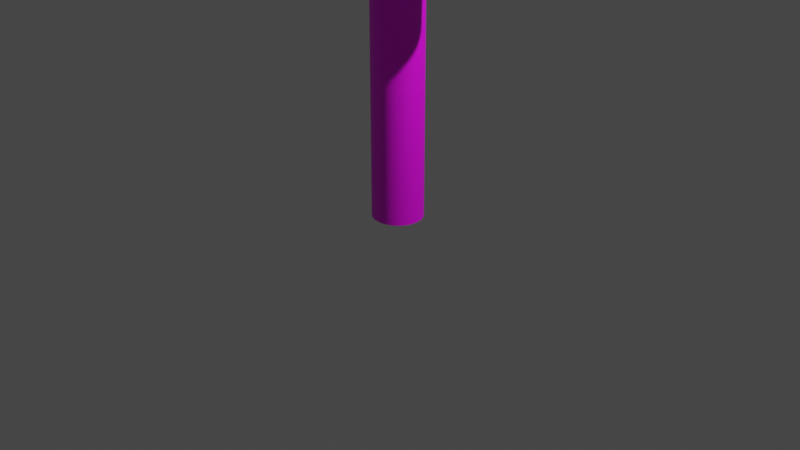# Source: Green_candycane.blend  (saved by Blender 3.4.6; exported with 4.5.12 LTS)
import bpy
from mathutils import Matrix  # noqa: F401  (used for matrix-valued properties, if any)

bpy.ops.wm.read_factory_settings(use_empty=True)
scene = bpy.context.scene
scene.name = 'Scene'

# ---- collections
col_collection = bpy.data.collections.new('Collection'); scene.collection.children.link(col_collection)

# ---- images (referenced by path relative to the original .blend; pixels are not part of the script)
import os
ASSET_DIR = os.environ.get("B2B_ASSET_DIR", "")  # directory of the original .blend (textures are referenced by path, not embedded)
HERE = os.path.dirname(os.path.abspath(__file__))  # packed textures are extracted next to this script under _unpacked/

def load_image(name, relpath, width, height, colorspace="sRGB"):
    """Load a texture the original file referenced (path relative to the .blend, or extracted next to this script)."""
    p = next((c for c in (os.path.join(HERE, relpath), os.path.join(ASSET_DIR, relpath)) if relpath and os.path.exists(c)), "")
    if p:
        img = bpy.data.images.load(p, check_existing=True)
        img.name = name
    else:  # same state as the original file: an image datablock whose file is absent (Cycles renders it pink)
        img = bpy.data.images.new(name, width, height)
        img.source = "FILE"
        img.filepath = "//" + (relpath or name)
    img.colorspace_settings.name = colorspace
    return img
img_greencandycane_png = load_image('greenCandyCane.png', 'greenCandyCane.png', 1024, 1024, 'sRGB')

# ---- materials (node trees are filled in below, after node groups)
mat_material_001 = bpy.data.materials.new('Material.001')
mat_material_001.use_transparent_shadow = False

# ---- node groups
ng_auto_smooth = bpy.data.node_groups.new('Auto Smooth', 'GeometryNodeTree')
_s = ng_auto_smooth.interface.new_socket(name='Geometry', in_out='OUTPUT', socket_type='NodeSocketGeometry')
_s = ng_auto_smooth.interface.new_socket(name='Geometry', in_out='INPUT', socket_type='NodeSocketGeometry')
_s = ng_auto_smooth.interface.new_socket(name='Angle', in_out='INPUT', socket_type='NodeSocketFloat')
_s.subtype = 'ANGLE'
_s.min_value = 0.0
_s.max_value = 3.142
ng_auto_smooth.is_modifier = True
_N = ng_auto_smooth.nodes; _L = ng_auto_smooth.links
n0 = _N.new('NodeGroupOutput'); n0.name = 'Group Output'; n0.location = (480, -100)
n1 = _N.new('NodeGroupInput'); n1.name = 'Group Input'; n1.location = (-420, -300)
n2 = _N.new('NodeGroupInput'); n2.name = 'Group Input.001'; n2.location = (-60, -100)
n3 = _N.new('GeometryNodeSetShadeSmooth'); n3.name = 'Set Shade Smooth'; n3.location = (120, -100)
n3.domain = 'EDGE'
n4 = _N.new('GeometryNodeSetShadeSmooth'); n4.name = 'Set Shade Smooth.001'; n4.location = (300, -100)
n5 = _N.new('GeometryNodeInputMeshEdgeAngle'); n5.name = 'Edge Angle'; n5.location = (-420, -220)
n6 = _N.new('GeometryNodeInputEdgeSmooth'); n6.name = 'Is Edge Smooth'; n6.location = (-60, -160)
n7 = _N.new('GeometryNodeInputShadeSmooth'); n7.name = 'Is Face Smooth'; n7.location = (-240, -340)
n8 = _N.new('FunctionNodeBooleanMath'); n8.name = 'Boolean Math'; n8.location = (-60, -220)
n9 = _N.new('FunctionNodeCompare'); n9.name = 'Compare'; n9.location = (-240, -180)
n9.operation = 'LESS_EQUAL'
_L.new(n5.outputs[0], n9.inputs[0])
_L.new(n4.outputs[0], n0.inputs[0])
_L.new(n1.outputs[1], n9.inputs[1])
_L.new(n9.outputs[0], n8.inputs[0])
_L.new(n7.outputs[0], n8.inputs[1])
_L.new(n2.outputs[0], n3.inputs[0])
_L.new(n6.outputs[0], n3.inputs[1])
_L.new(n3.outputs[0], n4.inputs[0])
_L.new(n8.outputs[0], n3.inputs[2])
n0.is_active_output = True

# ---- material node trees
mat_material_001.use_nodes = True; mat_material_001.node_tree.nodes.clear()
_N = mat_material_001.node_tree.nodes; _L = mat_material_001.node_tree.links
n0 = _N.new('ShaderNodeBsdfPrincipled'); n0.name = 'Principled BSDF'; n0.location = (10, 300)
n0.distribution = 'GGX'
n0.subsurface_method = 'RANDOM_WALK_SKIN'
n0.inputs[3].default_value = 1.45
n0.inputs[27].default_value = (0.0, 0.0, 0.0, 1.0)
n0.inputs[28].default_value = 1.0
n1 = _N.new('ShaderNodeOutputMaterial'); n1.name = 'Material Output'; n1.location = (300, 300)
n2 = _N.new('ShaderNodeTexImage'); n2.name = 'Image Texture'; n2.location = (-280, 280)
n2.image = img_greencandycane_png
_L.new(n0.outputs[0], n1.inputs[0])
_L.new(n2.outputs[0], n0.inputs[0])
n1.is_active_output = True

# ---- world
world_world = bpy.data.worlds.new('World'); scene.world = world_world
world_world.use_nodes = True; world_world.node_tree.nodes.clear()
_N = world_world.node_tree.nodes; _L = world_world.node_tree.links
n0 = _N.new('ShaderNodeOutputWorld'); n0.name = 'World Output'; n0.location = (300, 300)
n1 = _N.new('ShaderNodeBackground'); n1.name = 'Background'; n1.location = (10, 300)
n1.inputs[0].default_value = (0.05088, 0.05088, 0.05088, 1.0)
_L.new(n1.outputs[0], n0.inputs[0])
n0.is_active_output = True
world_world.color = (0.05088, 0.05088, 0.05088)
world_world.use_sun_shadow = False
world_world.sun_shadow_jitter_overblur = 0.0

# ---- cameras
cam_camera = bpy.data.cameras.new('Camera')
cam_camera.clip_end = 100.0
cam_camera.ortho_scale = 7.314

# ---- lights
light_light = bpy.data.lights.new('Light', 'POINT')
light_light.transmission_factor = 0.0
light_light.energy = 1000.0
light_light.shadow_soft_size = 0.1
light_light.shadow_maximum_resolution = 0.006
light_light.use_absolute_resolution = True

# ---- meshes
me_cylinder = bpy.data.meshes.new('Cylinder')
me_cylinder.from_pydata([(0.0, 1.0, -1.0), (0.0, 1.0, 1.0), (0.1951, 0.9808, -1.0), (0.1951, 0.9808, 1.0), (0.3827, 0.9239, -1.0), (0.3827, 0.9239, 1.0), (0.5556, 0.8315, -1.0), (0.5556, 0.8315, 1.0), (0.7071, 0.7071, -1.0), (0.7071, 0.7071, 1.0), (0.8315, 0.5556, -1.0), (0.8315, 0.5556, 1.0), (0.9239, 0.3827, -1.0), (0.9239, 0.3827, 1.0), (0.9808, 0.1951, -1.0), (0.9808, 0.1951, 1.0), (1.0, 0.0, -1.0), (1.0, 0.0, 1.0), (0.9808, -0.1951, -1.0), (0.9808, -0.1951, 1.0), (0.9239, -0.3827, -1.0), (0.9239, -0.3827, 1.0), (0.8315, -0.5556, -1.0), (0.8315, -0.5556, 1.0), (0.7071, -0.7071, -1.0), (0.7071, -0.7071, 1.0), (0.5556, -0.8315, -1.0), (0.5556, -0.8315, 1.0), (0.3827, -0.9239, -1.0), (0.3827, -0.9239, 1.0), (0.1951, -0.9808, -1.0), (0.1951, -0.9808, 1.0), (0.0, -1.0, -1.0), (0.0, -1.0, 1.0), (-0.1951, -0.9808, -1.0), (-0.1951, -0.9808, 1.0), (-0.3827, -0.9239, -1.0), (-0.3827, -0.9239, 1.0), (-0.5556, -0.8315, -1.0), (-0.5556, -0.8315, 1.0), (-0.7071, -0.7071, -1.0), (-0.7071, -0.7071, 1.0), (-0.8315, -0.5556, -1.0), (-0.8315, -0.5556, 1.0), (-0.9239, -0.3827, -1.0), (-0.9239, -0.3827, 1.0), (-0.9808, -0.1951, -1.0), (-0.9808, -0.1951, 1.0), (-1.0, 0.0, -1.0), (-1.0, 0.0, 1.0), (-0.9808, 0.1951, -1.0), (-0.9808, 0.1951, 1.0), (-0.9239, 0.3827, -1.0), (-0.9239, 0.3827, 1.0), (-0.8315, 0.5556, -1.0), (-0.8315, 0.5556, 1.0), (-0.7071, 0.7071, -1.0), (-0.7071, 0.7071, 1.0), (-0.5556, 0.8315, -1.0), (-0.5556, 0.8315, 1.0), (-0.3827, 0.9239, -1.0), (-0.3827, 0.9239, 1.0), (-0.1951, 0.9808, -1.0), (-0.1951, 0.9808, 1.0), (1.708e-06, 1.0, 1.516), (0.168, 0.9808, 1.495), (0.3295, 0.9239, 1.476), (0.4784, 0.8315, 1.457), (0.6089, 0.7071, 1.442), (0.716, 0.5556, 1.429), (0.7955, 0.3827, 1.419), (0.8445, 0.1951, 1.413), (0.8611, -1.776e-15, 1.411), (0.8445, -0.1951, 1.413), (0.7955, -0.3827, 1.419), (0.716, -0.5556, 1.429), (0.6089, -0.7071, 1.442), (0.4784, -0.8315, 1.457), (0.3295, -0.9239, 1.476), (0.168, -0.9808, 1.495), (1.708e-06, -1.0, 1.516), (-0.168, -0.9808, 1.536), (-0.3295, -0.9239, 1.556), (-0.4784, -0.8315, 1.574), (-0.6089, -0.7071, 1.59), (-0.716, -0.5556, 1.603), (-0.7955, -0.3827, 1.612), (-0.8445, -0.1951, 1.618), (-0.8611, -1.776e-15, 1.62), (-0.8445, 0.1951, 1.618), (-0.7955, 0.3827, 1.612), (-0.716, 0.5556, 1.603), (-0.6089, 0.7071, 1.59), (-0.4784, 0.8315, 1.574), (-0.3295, 0.9239, 1.556), (-0.168, 0.9808, 1.536), (0.3913, 1.0, 1.652), (0.5001, 0.9808, 1.619), (0.6048, 0.9239, 1.587), (0.7013, 0.8315, 1.557), (0.7859, 0.7071, 1.531), (0.8553, 0.5556, 1.51), (0.9069, 0.3827, 1.494), (0.9386, 0.1951, 1.485), (0.9493, 6.332e-09, 1.481), (0.9386, -0.1951, 1.485), (0.9069, -0.3827, 1.494), (0.8553, -0.5556, 1.51), (0.7859, -0.7071, 1.531), (0.7013, -0.8315, 1.557), (0.6048, -0.9239, 1.587), (0.5001, -0.9808, 1.619), (0.3913, -1.0, 1.652), (0.2824, -0.9808, 1.685), (0.1777, -0.9239, 1.718), (0.08122, -0.8315, 1.747), (-0.003346, -0.7071, 1.773), (-0.07275, -0.5556, 1.794), (-0.1243, -0.3827, 1.81), (-0.1561, -0.1951, 1.82), (-0.1668, 6.332e-09, 1.823), (-0.1561, 0.1951, 1.82), (-0.1243, 0.3827, 1.81), (-0.07275, 0.5556, 1.794), (-0.003346, 0.7071, 1.773), (0.08122, 0.8315, 1.747), (0.1777, 0.9239, 1.718), (0.2824, 0.9808, 1.685), (0.7545, 0.9998, 1.7), (0.8441, 0.979, 1.664), (0.9297, 0.9204, 1.63), (1.008, 0.8266, 1.598), (1.076, 0.7009, 1.571), (1.13, 0.5483, 1.548), (1.17, 0.3747, 1.531), (1.193, 0.1866, 1.521), (1.198, -0.008601, 1.517), (1.186, -0.2035, 1.521), (1.157, -0.3906, 1.531), (1.111, -0.5626, 1.548), (1.051, -0.7131, 1.571), (0.9789, -0.8361, 1.599), (0.8976, -0.927, 1.63), (0.81, -0.9823, 1.664), (0.7197, -0.9998, 1.7), (0.63, -0.979, 1.736), (0.5444, -0.9204, 1.77), (0.4663, -0.8266, 1.802), (0.3985, -0.7009, 1.829), (0.3438, -0.5483, 1.852), (0.3041, -0.3747, 1.869), (0.2811, -0.1866, 1.879), (0.2757, 0.008601, 1.883), (0.2879, 0.2035, 1.879), (0.3174, 0.3906, 1.869), (0.3631, 0.5626, 1.852), (0.4231, 0.7131, 1.829), (0.4952, 0.8361, 1.801), (0.5766, 0.927, 1.77), (0.6641, 0.9823, 1.736), (1.06, 0.9944, 1.732), (1.117, 0.9735, 1.694), (1.171, 0.915, 1.657), (1.22, 0.8211, 1.623), (1.262, 0.6955, 1.593), (1.296, 0.5429, 1.569), (1.32, 0.3692, 1.551), (1.333, 0.1812, 1.539), (1.335, -0.01404, 1.536), (1.326, -0.2089, 1.54), (1.307, -0.396, 1.551), (1.277, -0.5681, 1.569), (1.238, -0.7185, 1.594), (1.191, -0.8416, 1.624), (1.139, -0.9325, 1.658), (1.083, -0.9877, 1.695), (1.026, -1.005, 1.733), (0.9691, -0.9844, 1.772), (0.9152, -0.9259, 1.809), (0.8662, -0.832, 1.843), (0.824, -0.7064, 1.873), (0.7902, -0.5538, 1.897), (0.7661, -0.3801, 1.915), (0.7527, -0.1921, 1.926), (0.7504, 0.003162, 1.93), (0.7593, 0.1981, 1.926), (0.7792, 0.3851, 1.914), (0.8091, 0.5572, 1.896), (0.8481, 0.7076, 1.872), (0.8945, 0.8307, 1.842), (0.9467, 0.9216, 1.807), (1.003, 0.9769, 1.77), (1.53, 0.9866, 1.761), (1.534, 0.9657, 1.721), (1.538, 0.9072, 1.682), (1.541, 0.8133, 1.647), (1.543, 0.6877, 1.616), (1.543, 0.5351, 1.59), (1.543, 0.3615, 1.572), (1.542, 0.1734, 1.56), (1.539, -0.02182, 1.557), (1.536, -0.2167, 1.561), (1.531, -0.4038, 1.573), (1.526, -0.5759, 1.592), (1.521, -0.7263, 1.618), (1.515, -0.8493, 1.649), (1.509, -0.9402, 1.685), (1.504, -0.9955, 1.724), (1.499, -1.013, 1.764), (1.494, -0.9922, 1.804), (1.49, -0.9337, 1.843), (1.487, -0.8398, 1.878), (1.486, -0.7141, 1.909), (1.485, -0.5615, 1.935), (1.485, -0.3879, 1.953), (1.487, -0.1998, 1.965), (1.489, -0.004615, 1.968), (1.493, 0.1903, 1.964), (1.497, 0.3774, 1.952), (1.502, 0.5494, 1.933), (1.507, 0.6999, 1.907), (1.513, 0.8229, 1.875), (1.519, 0.9138, 1.84), (1.524, 0.9691, 1.801), (2.18, 0.9763, 1.763), (2.094, 0.9554, 1.727), (2.012, 0.8969, 1.692), (1.935, 0.803, 1.661), (1.867, 0.6773, 1.633), (1.811, 0.5248, 1.61), (1.769, 0.3511, 1.594), (1.742, 0.1631, 1.584), (1.732, -0.03217, 1.581), (1.738, -0.2271, 1.585), (1.761, -0.4141, 1.596), (1.8, -0.5862, 1.614), (1.853, -0.7366, 1.637), (1.918, -0.8597, 1.665), (1.993, -0.9506, 1.698), (2.075, -1.006, 1.733), (2.16, -1.023, 1.769), (2.245, -1.003, 1.805), (2.328, -0.944, 1.839), (2.405, -0.8501, 1.871), (2.472, -0.7245, 1.899), (2.528, -0.5719, 1.921), (2.571, -0.3982, 1.938), (2.598, -0.2102, 1.948), (2.608, -0.01496, 1.951), (2.601, 0.1799, 1.947), (2.578, 0.367, 1.936), (2.54, 0.5391, 1.918), (2.487, 0.6895, 1.895), (2.422, 0.8126, 1.866), (2.347, 0.9035, 1.834), (2.265, 0.9587, 1.799), (2.647, 0.968, 1.715), (2.515, 0.9471, 1.686), (2.388, 0.8886, 1.657), (2.271, 0.7947, 1.631), (2.168, 0.6691, 1.609), (2.083, 0.5165, 1.59), (2.02, 0.3428, 1.577), (1.98, 0.1548, 1.569), (1.966, -0.04044, 1.567), (1.978, -0.2353, 1.57), (2.015, -0.4224, 1.58), (2.077, -0.5945, 1.594), (2.16, -0.7449, 1.614), (2.261, -0.868, 1.637), (2.378, -0.9589, 1.664), (2.504, -1.014, 1.692), (2.636, -1.032, 1.722), (2.768, -1.011, 1.752), (2.895, -0.9523, 1.78), (3.012, -0.8584, 1.806), (3.115, -0.7328, 1.828), (3.2, -0.5802, 1.847), (3.263, -0.4065, 1.86), (3.303, -0.2185, 1.868), (3.317, -0.02324, 1.87), (3.305, 0.1717, 1.867), (3.267, 0.3587, 1.858), (3.206, 0.5308, 1.843), (3.123, 0.6812, 1.824), (3.021, 0.8043, 1.8), (2.905, 0.8952, 1.774), (2.779, 0.9505, 1.745), (2.936, 0.9617, 1.659), (2.759, 0.9408, 1.642), (2.589, 0.8823, 1.626), (2.432, 0.7884, 1.612), (2.295, 0.6627, 1.599), (2.182, 0.5102, 1.589), (2.099, 0.3365, 1.581), (2.047, 0.1485, 1.577), (2.03, -0.04677, 1.576), (2.048, -0.2417, 1.579), (2.1, -0.4287, 1.584), (2.184, -0.6008, 1.593), (2.297, -0.7513, 1.604), (2.434, -0.8743, 1.618), (2.591, -0.9652, 1.633), (2.761, -1.02, 1.649), (2.938, -1.038, 1.666), (3.115, -1.017, 1.683), (3.286, -0.9586, 1.699), (3.442, -0.8647, 1.714), (3.58, -0.7391, 1.726), (3.692, -0.5865, 1.737), (3.776, -0.4129, 1.744), (3.827, -0.2248, 1.748), (3.845, -0.02957, 1.749), (3.827, 0.1653, 1.747), (3.775, 0.3524, 1.741), (3.691, 0.5245, 1.733), (3.578, 0.6749, 1.721), (3.44, 0.7979, 1.708), (3.284, 0.8889, 1.693), (3.113, 0.9441, 1.676), (3.336, 0.9431, 1.53), (3.14, 0.9473, 1.527), (2.948, 0.9133, 1.524), (2.766, 0.8423, 1.522), (2.601, 0.7371, 1.521), (2.46, 0.6016, 1.52), (2.348, 0.4412, 1.52), (2.269, 0.2619, 1.521), (2.227, 0.07076, 1.522), (2.223, -0.125, 1.524), (2.257, -0.3179, 1.526), (2.327, -0.5004, 1.529), (2.432, -0.6655, 1.533), (2.568, -0.8069, 1.536), (2.728, -0.9192, 1.54), (2.906, -0.9981, 1.544), (3.097, -1.04, 1.547), (3.293, -1.045, 1.55), (3.485, -1.011, 1.553), (3.667, -0.9396, 1.555), (3.832, -0.8344, 1.557), (3.973, -0.6989, 1.557), (4.085, -0.5385, 1.558), (4.164, -0.3592, 1.557), (4.206, -0.168, 1.556), (4.21, 0.02773, 1.554), (4.176, 0.2206, 1.551), (4.106, 0.4031, 1.548), (4.001, 0.5682, 1.545), (3.866, 0.7096, 1.541), (3.705, 0.8219, 1.537), (3.527, 0.9008, 1.534), (3.477, 0.8434, 1.133), (3.281, 0.8476, 1.135), (3.089, 0.8136, 1.137), (2.907, 0.7426, 1.14), (2.742, 0.6373, 1.142), (2.602, 0.5019, 1.145), (2.49, 0.3414, 1.148), (2.412, 0.1622, 1.15), (2.371, -0.029, 1.153), (2.368, -0.2248, 1.155), (2.403, -0.4176, 1.156), (2.476, -0.6001, 1.158), (2.582, -0.7652, 1.158), (2.718, -0.9067, 1.158), (2.879, -1.019, 1.158), (3.059, -1.098, 1.157), (3.25, -1.14, 1.156), (3.446, -1.144, 1.154), (3.639, -1.11, 1.152), (3.821, -1.039, 1.149), (3.985, -0.9341, 1.147), (4.126, -0.7987, 1.144), (4.237, -0.6382, 1.141), (4.315, -0.459, 1.139), (4.356, -0.2678, 1.136), (4.359, -0.07203, 1.134), (4.324, 0.1208, 1.133), (4.252, 0.3033, 1.131), (4.145, 0.4684, 1.131), (4.009, 0.6099, 1.131), (3.848, 0.7222, 1.131), (3.668, 0.801, 1.132), (3.446, 0.8076, 0.9917), (3.25, 0.8119, 0.9935), (3.057, 0.7778, 0.9957), (2.875, 0.7068, 0.9981), (2.711, 0.6016, 1.001), (2.57, 0.4662, 1.003), (2.459, 0.3057, 1.006), (2.381, 0.1265, 1.009), (2.34, -0.06472, 1.011), (2.337, -0.2605, 1.013), (2.372, -0.4533, 1.015), (2.444, -0.6358, 1.016), (2.55, -0.801, 1.017), (2.687, -0.9424, 1.017), (2.848, -1.055, 1.017), (3.027, -1.134, 1.016), (3.219, -1.176, 1.014), (3.415, -1.18, 1.013), (3.607, -1.146, 1.01), (3.789, -1.075, 1.008), (3.954, -0.9698, 1.005), (4.094, -0.8344, 1.003), (4.206, -0.674, 0.9999), (4.283, -0.4947, 0.9973), (4.324, -0.3035, 0.9949), (4.328, -0.1077, 0.9929), (4.292, 0.0851, 0.9912), (4.22, 0.2676, 0.99), (4.114, 0.4327, 0.9893), (3.978, 0.5742, 0.9891), (3.817, 0.6865, 0.9894), (3.637, 0.7653, 0.9903)], [], [(0, 1, 3, 2), (2, 3, 5, 4), (4, 5, 7, 6), (6, 7, 9, 8), (8, 9, 11, 10), (10, 11, 13, 12), (12, 13, 15, 14), (14, 15, 17, 16), (16, 17, 19, 18), (18, 19, 21, 20), (20, 21, 23, 22), (22, 23, 25, 24), (24, 25, 27, 26), (26, 27, 29, 28), (28, 29, 31, 30), (30, 31, 33, 32), (32, 33, 35, 34), (34, 35, 37, 36), (36, 37, 39, 38), (38, 39, 41, 40), (40, 41, 43, 42), (42, 43, 45, 44), (44, 45, 47, 46), (46, 47, 49, 48), (48, 49, 51, 50), (50, 51, 53, 52), (52, 53, 55, 54), (54, 55, 57, 56), (56, 57, 59, 58), (58, 59, 61, 60), (55, 53, 90, 91), (60, 61, 63, 62), (62, 63, 1, 0), (0, 2, 4, 6, 8, 10, 12, 14, 16, 18, 20, 22, 24, 26, 28, 30, 32, 34, 36, 38, 40, 42, 44, 46, 48, 50, 52, 54, 56, 58, 60, 62), (83, 82, 114, 115), (11, 9, 68, 69), (29, 27, 77, 78), (47, 45, 86, 87), (3, 1, 64, 65), (1, 63, 95, 64), (21, 19, 73, 74), (39, 37, 82, 83), (57, 55, 91, 92), (13, 11, 69, 70), (31, 29, 78, 79), (49, 47, 87, 88), (5, 3, 65, 66), (23, 21, 74, 75), (41, 39, 83, 84), (59, 57, 92, 93), (15, 13, 70, 71), (33, 31, 79, 80), (51, 49, 88, 89), (7, 5, 66, 67), (25, 23, 75, 76), (43, 41, 84, 85), (61, 59, 93, 94), (17, 15, 71, 72), (35, 33, 80, 81), (53, 51, 89, 90), (9, 7, 67, 68), (27, 25, 76, 77), (45, 43, 85, 86), (63, 61, 94, 95), (19, 17, 72, 73), (37, 35, 81, 82), (105, 104, 136, 137), (70, 69, 101, 102), (84, 83, 115, 116), (71, 70, 102, 103), (85, 84, 116, 117), (72, 71, 103, 104), (86, 85, 117, 118), (73, 72, 104, 105), (87, 86, 118, 119), (74, 73, 105, 106), (88, 87, 119, 120), (75, 74, 106, 107), (89, 88, 120, 121), (76, 75, 107, 108), (90, 89, 121, 122), (77, 76, 108, 109), (91, 90, 122, 123), (78, 77, 109, 110), (65, 64, 96, 97), (92, 91, 123, 124), (79, 78, 110, 111), (66, 65, 97, 98), (93, 92, 124, 125), (80, 79, 111, 112), (67, 66, 98, 99), (94, 93, 125, 126), (81, 80, 112, 113), (68, 67, 99, 100), (95, 94, 126, 127), (82, 81, 113, 114), (69, 68, 100, 101), (64, 95, 127, 96), (140, 139, 171, 172), (119, 118, 150, 151), (106, 105, 137, 138), (120, 119, 151, 152), (107, 106, 138, 139), (121, 120, 152, 153), (108, 107, 139, 140), (122, 121, 153, 154), (109, 108, 140, 141), (123, 122, 154, 155), (110, 109, 141, 142), (97, 96, 128, 129), (124, 123, 155, 156), (111, 110, 142, 143), (98, 97, 129, 130), (125, 124, 156, 157), (112, 111, 143, 144), (99, 98, 130, 131), (126, 125, 157, 158), (113, 112, 144, 145), (100, 99, 131, 132), (127, 126, 158, 159), (114, 113, 145, 146), (101, 100, 132, 133), (96, 127, 159, 128), (115, 114, 146, 147), (102, 101, 133, 134), (116, 115, 147, 148), (103, 102, 134, 135), (117, 116, 148, 149), (104, 103, 135, 136), (118, 117, 149, 150), (175, 174, 206, 207), (154, 153, 185, 186), (141, 140, 172, 173), (155, 154, 186, 187), (142, 141, 173, 174), (129, 128, 160, 161), (156, 155, 187, 188), (143, 142, 174, 175), (130, 129, 161, 162), (157, 156, 188, 189), (144, 143, 175, 176), (131, 130, 162, 163), (158, 157, 189, 190), (145, 144, 176, 177), (132, 131, 163, 164), (159, 158, 190, 191), (146, 145, 177, 178), (133, 132, 164, 165), (128, 159, 191, 160), (147, 146, 178, 179), (134, 133, 165, 166), (148, 147, 179, 180), (135, 134, 166, 167), (149, 148, 180, 181), (136, 135, 167, 168), (150, 149, 181, 182), (137, 136, 168, 169), (151, 150, 182, 183), (138, 137, 169, 170), (152, 151, 183, 184), (139, 138, 170, 171), (153, 152, 184, 185), (192, 223, 255, 224), (162, 161, 193, 194), (189, 188, 220, 221), (176, 175, 207, 208), (163, 162, 194, 195), (190, 189, 221, 222), (177, 176, 208, 209), (164, 163, 195, 196), (191, 190, 222, 223), (178, 177, 209, 210), (165, 164, 196, 197), (160, 191, 223, 192), (179, 178, 210, 211), (166, 165, 197, 198), (180, 179, 211, 212), (167, 166, 198, 199), (181, 180, 212, 213), (168, 167, 199, 200), (182, 181, 213, 214), (169, 168, 200, 201), (183, 182, 214, 215), (170, 169, 201, 202), (184, 183, 215, 216), (171, 170, 202, 203), (185, 184, 216, 217), (172, 171, 203, 204), (186, 185, 217, 218), (173, 172, 204, 205), (187, 186, 218, 219), (174, 173, 205, 206), (161, 160, 192, 193), (188, 187, 219, 220), (246, 245, 277, 278), (211, 210, 242, 243), (198, 197, 229, 230), (212, 211, 243, 244), (199, 198, 230, 231), (213, 212, 244, 245), (200, 199, 231, 232), (214, 213, 245, 246), (201, 200, 232, 233), (215, 214, 246, 247), (202, 201, 233, 234), (216, 215, 247, 248), (203, 202, 234, 235), (217, 216, 248, 249), (204, 203, 235, 236), (218, 217, 249, 250), (205, 204, 236, 237), (219, 218, 250, 251), (206, 205, 237, 238), (193, 192, 224, 225), (220, 219, 251, 252), (207, 206, 238, 239), (194, 193, 225, 226), (221, 220, 252, 253), (208, 207, 239, 240), (195, 194, 226, 227), (222, 221, 253, 254), (209, 208, 240, 241), (196, 195, 227, 228), (223, 222, 254, 255), (210, 209, 241, 242), (197, 196, 228, 229), (282, 281, 313, 314), (233, 232, 264, 265), (247, 246, 278, 279), (234, 233, 265, 266), (248, 247, 279, 280), (235, 234, 266, 267), (249, 248, 280, 281), (236, 235, 267, 268), (250, 249, 281, 282), (237, 236, 268, 269), (251, 250, 282, 283), (238, 237, 269, 270), (225, 224, 256, 257), (252, 251, 283, 284), (239, 238, 270, 271), (226, 225, 257, 258), (253, 252, 284, 285), (240, 239, 271, 272), (227, 226, 258, 259), (254, 253, 285, 286), (241, 240, 272, 273), (228, 227, 259, 260), (255, 254, 286, 287), (242, 241, 273, 274), (229, 228, 260, 261), (224, 255, 287, 256), (243, 242, 274, 275), (230, 229, 261, 262), (244, 243, 275, 276), (231, 230, 262, 263), (245, 244, 276, 277), (232, 231, 263, 264), (290, 289, 321, 322), (269, 268, 300, 301), (283, 282, 314, 315), (270, 269, 301, 302), (257, 256, 288, 289), (284, 283, 315, 316), (271, 270, 302, 303), (258, 257, 289, 290), (285, 284, 316, 317), (272, 271, 303, 304), (259, 258, 290, 291), (286, 285, 317, 318), (273, 272, 304, 305), (260, 259, 291, 292), (287, 286, 318, 319), (274, 273, 305, 306), (261, 260, 292, 293), (256, 287, 319, 288), (275, 274, 306, 307), (262, 261, 293, 294), (276, 275, 307, 308), (263, 262, 294, 295), (277, 276, 308, 309), (264, 263, 295, 296), (278, 277, 309, 310), (265, 264, 296, 297), (279, 278, 310, 311), (266, 265, 297, 298), (280, 279, 311, 312), (267, 266, 298, 299), (281, 280, 312, 313), (268, 267, 299, 300), (349, 348, 380, 381), (317, 316, 348, 349), (304, 303, 335, 336), (291, 290, 322, 323), (318, 317, 349, 350), (305, 304, 336, 337), (292, 291, 323, 324), (319, 318, 350, 351), (306, 305, 337, 338), (293, 292, 324, 325), (288, 319, 351, 320), (307, 306, 338, 339), (294, 293, 325, 326), (308, 307, 339, 340), (295, 294, 326, 327), (309, 308, 340, 341), (296, 295, 327, 328), (310, 309, 341, 342), (297, 296, 328, 329), (311, 310, 342, 343), (298, 297, 329, 330), (312, 311, 343, 344), (299, 298, 330, 331), (313, 312, 344, 345), (300, 299, 331, 332), (314, 313, 345, 346), (301, 300, 332, 333), (315, 314, 346, 347), (302, 301, 333, 334), (289, 288, 320, 321), (316, 315, 347, 348), (303, 302, 334, 335), (352, 383, 415, 384), (336, 335, 367, 368), (323, 322, 354, 355), (350, 349, 381, 382), (337, 336, 368, 369), (324, 323, 355, 356), (351, 350, 382, 383), (338, 337, 369, 370), (325, 324, 356, 357), (320, 351, 383, 352), (339, 338, 370, 371), (326, 325, 357, 358), (340, 339, 371, 372), (327, 326, 358, 359), (341, 340, 372, 373), (328, 327, 359, 360), (342, 341, 373, 374), (329, 328, 360, 361), (343, 342, 374, 375), (330, 329, 361, 362), (344, 343, 375, 376), (331, 330, 362, 363), (345, 344, 376, 377), (332, 331, 363, 364), (346, 345, 377, 378), (333, 332, 364, 365), (347, 346, 378, 379), (334, 333, 365, 366), (321, 320, 352, 353), (348, 347, 379, 380), (335, 334, 366, 367), (322, 321, 353, 354), (385, 384, 415, 414, 413, 412, 411, 410, 409, 408, 407, 406, 405, 404, 403, 402, 401, 400, 399, 398, 397, 396, 395, 394, 393, 392, 391, 390, 389, 388, 387, 386), (371, 370, 402, 403), (358, 357, 389, 390), (372, 371, 403, 404), (359, 358, 390, 391), (373, 372, 404, 405), (360, 359, 391, 392), (374, 373, 405, 406), (361, 360, 392, 393), (375, 374, 406, 407), (362, 361, 393, 394), (376, 375, 407, 408), (363, 362, 394, 395), (377, 376, 408, 409), (364, 363, 395, 396), (378, 377, 409, 410), (365, 364, 396, 397), (379, 378, 410, 411), (366, 365, 397, 398), (353, 352, 384, 385), (380, 379, 411, 412), (367, 366, 398, 399), (354, 353, 385, 386), (381, 380, 412, 413), (368, 367, 399, 400), (355, 354, 386, 387), (382, 381, 413, 414), (369, 368, 400, 401), (356, 355, 387, 388), (383, 382, 414, 415), (370, 369, 401, 402), (357, 356, 388, 389)])
me_cylinder.polygons.foreach_set('use_smooth', [True] * 386)
me_cylinder.polygons.foreach_set('material_index', [1, 1, 1, 1, 1, 1, 1, 1, 1, 1, 1, 1, 1, 1, 1, 1, 1, 1, 1, 1, 1, 1, 1, 1, 1, 1, 1, 1, 1, 1, 1, 1, 1, 1, 1, 1, 1, 1, 1, 1, 1, 1, 1, 1, 1, 1, 1, 1, 1, 1, 1, 1, 1, 1, 1, 1, 1, 1, 1, 1, 1, 1, 1, 1, 1, 1, 1, 1, 1, 1, 1, 1, 1, 1, 1, 1, 1, 1, 1, 1, 1, 1, 1, 1, 1, 1, 1, 1, 1, 1, 1, 1, 1, 1, 1, 1, 1, 1, 1, 1, 1, 1, 1, 1, 1, 1, 1, 1, 1, 1, 1, 1, 1, 1, 1, 1, 1, 1, 1, 1, 1, 1, 1, 1, 1, 1, 1, 1, 1, 1, 1, 1, 1, 1, 1, 1, 1, 1, 1, 1, 1, 1, 1, 1, 1, 1, 1, 1, 1, 1, 1, 1, 1, 1, 1, 1, 1, 1, 1, 1, 1, 1, 1, 1, 1, 1, 1, 1, 1, 1, 1, 1, 1, 1, 1, 1, 1, 1, 1, 1, 1, 1, 1, 1, 1, 1, 1, 1, 1, 1, 1, 1, 1, 1, 1, 1, 1, 1, 1, 1, 1, 1, 1, 1, 1, 1, 1, 1, 1, 1, 1, 1, 1, 1, 1, 1, 1, 1, 1, 1, 1, 1, 1, 1, 1, 1, 1, 1, 1, 1, 1, 1, 1, 1, 1, 1, 1, 1, 1, 1, 1, 1, 1, 1, 1, 1, 1, 1, 1, 1, 1, 1, 1, 1, 1, 1, 1, 1, 1, 1, 1, 1, 1, 1, 1, 1, 1, 1, 1, 1, 1, 1, 1, 1, 1, 1, 1, 1, 1, 1, 1, 1, 1, 1, 1, 1, 1, 1, 1, 1, 1, 1, 1, 1, 1, 1, 1, 1, 1, 1, 1, 1, 1, 1, 1, 1, 1, 1, 1, 1, 1, 1, 1, 1, 1, 1, 1, 1, 1, 1, 1, 1, 1, 1, 1, 1, 1, 1, 1, 1, 1, 1, 1, 1, 1, 1, 1, 1, 1, 1, 1, 1, 1, 1, 1, 1, 1, 1, 1, 1, 1, 1, 1, 1, 1, 1, 1, 1, 1, 1, 1, 1, 1, 1, 1, 1, 1, 1, 1, 1, 1, 1, 1, 1, 1, 1, 1, 1, 1, 1, 1, 1, 1, 1, 1, 1])
_uv = me_cylinder.uv_layers.new(name='UVMap')
_uv.uv.foreach_set('vector', [0.1896, 0.02543, 0.2479, 0.2441, 0.2293, 0.2549, 0.1664, 0.03103, 0.1664, 0.03103, 0.2293, 0.2549, 0.2095, 0.2659, 0.1431, 0.03695, 0.1431, 0.03695, 0.2095, 0.2659, 0.1884, 0.2766, 0.1197, 0.04311, 0.1197, 0.04311, 0.1884, 0.2766, 0.166, 0.2867, 0.09603, 0.04945, 0.09603, 0.04945, 0.166, 0.2867, 0.1426, 0.296, 0.07222, 0.05593, 0.07222, 0.05593, 0.1426, 0.296, 0.1185, 0.3043, 0.04826, 0.06252, 0.04826, 0.06252, 0.1185, 0.3043, 0.09384, 0.3119, 0.02422, 0.0692, 0.02422, 0.0692, 0.09384, 0.3119, 0.06873, 0.3193, 0.0001355, 0.07594, 0.7457, 0.05288, 0.6964, 0.298, 0.671, 0.2926, 0.7217, 0.04805, 0.7217, 0.04805, 0.671, 0.2926, 0.6461, 0.2868, 0.6975, 0.04323, 0.6975, 0.04323, 0.6461, 0.2868, 0.6215, 0.2802, 0.6734, 0.03848, 0.6734, 0.03848, 0.6215, 0.2802, 0.5975, 0.2726, 0.6494, 0.0338, 0.6494, 0.0338, 0.5975, 0.2726, 0.5743, 0.264, 0.6256, 0.02922, 0.6256, 0.02922, 0.5743, 0.264, 0.5523, 0.2547, 0.6021, 0.02477, 0.6021, 0.02477, 0.5523, 0.2547, 0.5316, 0.2449, 0.5787, 0.02048, 0.5787, 0.02048, 0.5316, 0.2449, 0.5121, 0.2353, 0.5556, 0.01641, 0.5556, 0.01641, 0.5121, 0.2353, 0.4936, 0.2264, 0.5326, 0.01262, 0.5326, 0.01262, 0.4936, 0.2264, 0.4755, 0.2186, 0.5097, 0.009201, 0.5097, 0.009201, 0.4755, 0.2186, 0.4582, 0.2123, 0.4869, 0.006243, 0.4869, 0.006243, 0.4582, 0.2123, 0.4414, 0.2075, 0.4641, 0.003805, 0.4641, 0.003805, 0.4414, 0.2075, 0.4252, 0.204, 0.4414, 0.001944, 0.4414, 0.001944, 0.4252, 0.204, 0.4093, 0.2017, 0.4186, 0.0007077, 0.4186, 0.0007077, 0.4093, 0.2017, 0.3937, 0.2006, 0.3958, 0.0001355, 0.3958, 0.0001355, 0.3937, 0.2006, 0.3783, 0.2006, 0.373, 0.0002551, 0.373, 0.0002551, 0.3783, 0.2006, 0.3629, 0.2017, 0.3501, 0.001081, 0.3501, 0.001081, 0.3629, 0.2017, 0.3474, 0.2038, 0.3273, 0.002618, 0.3273, 0.002618, 0.3474, 0.2038, 0.3318, 0.2072, 0.3044, 0.004858, 0.3044, 0.004858, 0.3318, 0.2072, 0.3159, 0.2118, 0.2815, 0.007778, 0.2815, 0.007778, 0.3159, 0.2118, 0.2996, 0.2177, 0.2586, 0.01135, 0.2586, 0.01135, 0.2996, 0.2177, 0.2829, 0.2251, 0.2356, 0.01551, 0.3318, 0.2072, 0.3474, 0.2038, 0.3536, 0.2488, 0.3408, 0.2519, 0.2356, 0.01551, 0.2829, 0.2251, 0.2655, 0.234, 0.2126, 0.02023, 0.2126, 0.02023, 0.2655, 0.234, 0.2479, 0.2441, 0.1896, 0.02543, 0.746, 0.1396, 0.746, 0.1146, 0.7508, 0.09005, 0.7604, 0.06695, 0.7743, 0.04616, 0.792, 0.02848, 0.8128, 0.01458, 0.8359, 0.005014, 0.8604, 0.0001355, 0.8854, 0.0001355, 0.9099, 0.005014, 0.933, 0.01458, 0.9538, 0.02848, 0.9715, 0.04616, 0.9854, 0.06695, 0.995, 0.09005, 0.9999, 0.1146, 0.9999, 0.1396, 0.995, 0.1641, 0.9854, 0.1872, 0.9715, 0.208, 0.9538, 0.2257, 0.933, 0.2396, 0.9099, 0.2492, 0.8854, 0.254, 0.8604, 0.254, 0.8359, 0.2492, 0.8128, 0.2396, 0.792, 0.2257, 0.7743, 0.208, 0.7604, 0.1872, 0.7508, 0.1641, 0.4446, 0.2573, 0.4571, 0.2635, 0.476, 0.3109, 0.4624, 0.3063, 0.1426, 0.296, 0.166, 0.2867, 0.2048, 0.3414, 0.1769, 0.3537, 0.5523, 0.2547, 0.5743, 0.264, 0.5366, 0.3187, 0.515, 0.3063, 0.3937, 0.2006, 0.4093, 0.2017, 0.4062, 0.2471, 0.393, 0.2459, 0.2293, 0.2549, 0.2479, 0.2441, 0.2798, 0.2881, 0.2661, 0.3009, 0.2479, 0.2441, 0.2655, 0.234, 0.2922, 0.277, 0.2798, 0.2881, 0.6461, 0.2868, 0.671, 0.2926, 0.6535, 0.3545, 0.6224, 0.3488, 0.4582, 0.2123, 0.4755, 0.2186, 0.4571, 0.2635, 0.4446, 0.2573, 0.3159, 0.2118, 0.3318, 0.2072, 0.3408, 0.2519, 0.3282, 0.256, 0.1185, 0.3043, 0.1426, 0.296, 0.1769, 0.3537, 0.1469, 0.3643, 0.5316, 0.2449, 0.5523, 0.2547, 0.515, 0.3063, 0.4975, 0.2938, 0.3783, 0.2006, 0.3937, 0.2006, 0.393, 0.2459, 0.3798, 0.2456, 0.2095, 0.2659, 0.2293, 0.2549, 0.2661, 0.3009, 0.2498, 0.3144, 0.6215, 0.2802, 0.6461, 0.2868, 0.6224, 0.3488, 0.5915, 0.3406, 0.4414, 0.2075, 0.4582, 0.2123, 0.4446, 0.2573, 0.432, 0.2527, 0.2996, 0.2177, 0.3159, 0.2118, 0.3282, 0.256, 0.316, 0.2614, 0.09384, 0.3119, 0.1185, 0.3043, 0.1469, 0.3643, 0.1163, 0.3725, 0.5121, 0.2353, 0.5316, 0.2449, 0.4975, 0.2938, 0.4828, 0.2818, 0.3629, 0.2017, 0.3783, 0.2006, 0.3798, 0.2456, 0.3666, 0.2467, 0.1884, 0.2766, 0.2095, 0.2659, 0.2498, 0.3144, 0.2294, 0.3281, 0.5975, 0.2726, 0.6215, 0.2802, 0.5915, 0.3406, 0.5625, 0.3304, 0.4252, 0.204, 0.4414, 0.2075, 0.432, 0.2527, 0.4192, 0.2493, 0.2829, 0.2251, 0.2996, 0.2177, 0.316, 0.2614, 0.304, 0.2683, 0.06873, 0.3193, 0.09384, 0.3119, 0.1163, 0.3725, 0.08725, 0.378, 0.4936, 0.2264, 0.5121, 0.2353, 0.4828, 0.2818, 0.4696, 0.2715, 0.3474, 0.2038, 0.3629, 0.2017, 0.3666, 0.2467, 0.3536, 0.2488, 0.166, 0.2867, 0.1884, 0.2766, 0.2294, 0.3281, 0.2048, 0.3414, 0.5743, 0.264, 0.5975, 0.2726, 0.5625, 0.3304, 0.5366, 0.3187, 0.4093, 0.2017, 0.4252, 0.204, 0.4192, 0.2493, 0.4062, 0.2471, 0.2655, 0.234, 0.2829, 0.2251, 0.304, 0.2683, 0.2922, 0.277, 0.671, 0.2926, 0.6964, 0.298, 0.6826, 0.3575, 0.6535, 0.3545, 0.4755, 0.2186, 0.4936, 0.2264, 0.4696, 0.2715, 0.4571, 0.2635, 0.6534, 0.3731, 0.6827, 0.3737, 0.6847, 0.4105, 0.6556, 0.4118, 0.1469, 0.3643, 0.1769, 0.3537, 0.1766, 0.3802, 0.1479, 0.3863, 0.432, 0.2527, 0.4446, 0.2573, 0.4624, 0.3063, 0.4477, 0.3032, 0.1163, 0.3725, 0.1469, 0.3643, 0.1479, 0.3863, 0.118, 0.3912, 0.4192, 0.2493, 0.432, 0.2527, 0.4477, 0.3032, 0.4319, 0.3015, 0.08725, 0.378, 0.1163, 0.3725, 0.118, 0.3912, 0.08858, 0.3943, 0.4062, 0.2471, 0.4192, 0.2493, 0.4319, 0.3015, 0.4155, 0.3006, 0.6535, 0.3545, 0.6826, 0.3575, 0.6827, 0.3737, 0.6534, 0.3731, 0.393, 0.2459, 0.4062, 0.2471, 0.4155, 0.3006, 0.3986, 0.3004, 0.6224, 0.3488, 0.6535, 0.3545, 0.6534, 0.3731, 0.6232, 0.3709, 0.3798, 0.2456, 0.393, 0.2459, 0.3986, 0.3004, 0.3815, 0.3006, 0.5915, 0.3406, 0.6224, 0.3488, 0.6232, 0.3709, 0.594, 0.3672, 0.3666, 0.2467, 0.3798, 0.2456, 0.3815, 0.3006, 0.3644, 0.3014, 0.5625, 0.3304, 0.5915, 0.3406, 0.594, 0.3672, 0.5673, 0.3619, 0.3536, 0.2488, 0.3666, 0.2467, 0.3644, 0.3014, 0.3476, 0.3026, 0.5366, 0.3187, 0.5625, 0.3304, 0.5673, 0.3619, 0.5444, 0.3551, 0.3408, 0.2519, 0.3536, 0.2488, 0.3476, 0.3026, 0.3314, 0.3044, 0.515, 0.3063, 0.5366, 0.3187, 0.5444, 0.3551, 0.5257, 0.3466, 0.2661, 0.3009, 0.2798, 0.2881, 0.2666, 0.3334, 0.2559, 0.3442, 0.3282, 0.256, 0.3408, 0.2519, 0.3314, 0.3044, 0.3159, 0.3071, 0.4975, 0.2938, 0.515, 0.3063, 0.5257, 0.3466, 0.511, 0.3369, 0.2498, 0.3144, 0.2661, 0.3009, 0.2559, 0.3442, 0.2422, 0.3547, 0.316, 0.2614, 0.3282, 0.256, 0.3159, 0.3071, 0.3015, 0.3109, 0.4828, 0.2818, 0.4975, 0.2938, 0.511, 0.3369, 0.4993, 0.3267, 0.2294, 0.3281, 0.2498, 0.3144, 0.2422, 0.3547, 0.2245, 0.3643, 0.304, 0.2683, 0.316, 0.2614, 0.3015, 0.3109, 0.2884, 0.3164, 0.4696, 0.2715, 0.4828, 0.2818, 0.4993, 0.3267, 0.4882, 0.3177, 0.2048, 0.3414, 0.2294, 0.3281, 0.2245, 0.3643, 0.2025, 0.3728, 0.2922, 0.277, 0.304, 0.2683, 0.2884, 0.3164, 0.2768, 0.3238, 0.4571, 0.2635, 0.4696, 0.2715, 0.4882, 0.3177, 0.476, 0.3109, 0.1769, 0.3537, 0.2048, 0.3414, 0.2025, 0.3728, 0.1766, 0.3802, 0.2798, 0.2881, 0.2922, 0.277, 0.2768, 0.3238, 0.2666, 0.3334, 0.5749, 0.4032, 0.5995, 0.408, 0.6025, 0.4335, 0.5789, 0.4316, 0.3986, 0.3004, 0.4155, 0.3006, 0.4219, 0.3424, 0.402, 0.3425, 0.6232, 0.3709, 0.6534, 0.3731, 0.6556, 0.4118, 0.6268, 0.4109, 0.3815, 0.3006, 0.3986, 0.3004, 0.402, 0.3425, 0.3818, 0.3432, 0.594, 0.3672, 0.6232, 0.3709, 0.6268, 0.4109, 0.5995, 0.408, 0.3644, 0.3014, 0.3815, 0.3006, 0.3818, 0.3432, 0.3617, 0.3442, 0.5673, 0.3619, 0.594, 0.3672, 0.5995, 0.408, 0.5749, 0.4032, 0.3476, 0.3026, 0.3644, 0.3014, 0.3617, 0.3442, 0.3419, 0.3457, 0.5444, 0.3551, 0.5673, 0.3619, 0.5749, 0.4032, 0.5538, 0.3966, 0.3314, 0.3044, 0.3476, 0.3026, 0.3419, 0.3457, 0.3228, 0.3478, 0.5257, 0.3466, 0.5444, 0.3551, 0.5538, 0.3966, 0.5368, 0.3885, 0.2559, 0.3442, 0.2666, 0.3334, 0.2537, 0.3801, 0.2446, 0.3905, 0.3159, 0.3071, 0.3314, 0.3044, 0.3228, 0.3478, 0.3049, 0.351, 0.511, 0.3369, 0.5257, 0.3466, 0.5368, 0.3885, 0.5238, 0.3792, 0.2422, 0.3547, 0.2559, 0.3442, 0.2446, 0.3905, 0.2326, 0.4004, 0.3015, 0.3109, 0.3159, 0.3071, 0.3049, 0.351, 0.2885, 0.3555, 0.4993, 0.3267, 0.511, 0.3369, 0.5238, 0.3792, 0.5138, 0.3692, 0.2245, 0.3643, 0.2422, 0.3547, 0.2326, 0.4004, 0.2164, 0.4095, 0.2884, 0.3164, 0.3015, 0.3109, 0.2885, 0.3555, 0.2743, 0.3619, 0.4882, 0.3177, 0.4993, 0.3267, 0.5138, 0.3692, 0.5037, 0.3599, 0.2025, 0.3728, 0.2245, 0.3643, 0.2164, 0.4095, 0.1962, 0.4173, 0.2768, 0.3238, 0.2884, 0.3164, 0.2743, 0.3619, 0.2628, 0.3703, 0.476, 0.3109, 0.4882, 0.3177, 0.5037, 0.3599, 0.4912, 0.3525, 0.1766, 0.3802, 0.2025, 0.3728, 0.1962, 0.4173, 0.1722, 0.4237, 0.2666, 0.3334, 0.2768, 0.3238, 0.2628, 0.3703, 0.2537, 0.3801, 0.4624, 0.3063, 0.476, 0.3109, 0.4912, 0.3525, 0.4762, 0.3474, 0.1479, 0.3863, 0.1766, 0.3802, 0.1722, 0.4237, 0.1453, 0.4283, 0.4477, 0.3032, 0.4624, 0.3063, 0.4762, 0.3474, 0.4594, 0.3444, 0.118, 0.3912, 0.1479, 0.3863, 0.1453, 0.4283, 0.1166, 0.431, 0.4319, 0.3015, 0.4477, 0.3032, 0.4594, 0.3444, 0.4411, 0.3429, 0.08858, 0.3943, 0.118, 0.3912, 0.1166, 0.431, 0.08729, 0.4315, 0.4155, 0.3006, 0.4319, 0.3015, 0.4411, 0.3429, 0.4219, 0.3424, 0.532, 0.4181, 0.5433, 0.4237, 0.5517, 0.4784, 0.5418, 0.4792, 0.3419, 0.3457, 0.3617, 0.3442, 0.3604, 0.3971, 0.3377, 0.3982, 0.5538, 0.3966, 0.5749, 0.4032, 0.5789, 0.4316, 0.559, 0.4283, 0.3228, 0.3478, 0.3419, 0.3457, 0.3377, 0.3982, 0.3161, 0.3998, 0.5368, 0.3885, 0.5538, 0.3966, 0.559, 0.4283, 0.5433, 0.4237, 0.2446, 0.3905, 0.2537, 0.3801, 0.2467, 0.4221, 0.2392, 0.4289, 0.3049, 0.351, 0.3228, 0.3478, 0.3161, 0.3998, 0.2963, 0.402, 0.5238, 0.3792, 0.5368, 0.3885, 0.5433, 0.4237, 0.532, 0.4181, 0.2326, 0.4004, 0.2446, 0.3905, 0.2392, 0.4289, 0.2283, 0.4353, 0.2885, 0.3555, 0.3049, 0.351, 0.2963, 0.402, 0.279, 0.4053, 0.5138, 0.3692, 0.5238, 0.3792, 0.532, 0.4181, 0.5239, 0.4117, 0.2164, 0.4095, 0.2326, 0.4004, 0.2283, 0.4353, 0.2131, 0.4409, 0.2743, 0.3619, 0.2885, 0.3555, 0.279, 0.4053, 0.2648, 0.4098, 0.5037, 0.3599, 0.5138, 0.3692, 0.5239, 0.4117, 0.5158, 0.4056, 0.1962, 0.4173, 0.2164, 0.4095, 0.2131, 0.4409, 0.1936, 0.4455, 0.2628, 0.3703, 0.2743, 0.3619, 0.2648, 0.4098, 0.2542, 0.4155, 0.4912, 0.3525, 0.5037, 0.3599, 0.5158, 0.4056, 0.5046, 0.4006, 0.1722, 0.4237, 0.1962, 0.4173, 0.1936, 0.4455, 0.1702, 0.449, 0.2537, 0.3801, 0.2628, 0.3703, 0.2542, 0.4155, 0.2467, 0.4221, 0.4762, 0.3474, 0.4912, 0.3525, 0.5046, 0.4006, 0.4897, 0.3972, 0.1453, 0.4283, 0.1722, 0.4237, 0.1702, 0.449, 0.1438, 0.4513, 0.4594, 0.3444, 0.4762, 0.3474, 0.4897, 0.3972, 0.4718, 0.3952, 0.1166, 0.431, 0.1453, 0.4283, 0.1438, 0.4513, 0.1153, 0.4524, 0.4411, 0.3429, 0.4594, 0.3444, 0.4718, 0.3952, 0.4516, 0.3946, 0.08729, 0.4315, 0.1166, 0.431, 0.1153, 0.4524, 0.08613, 0.4521, 0.4219, 0.3424, 0.4411, 0.3429, 0.4516, 0.3946, 0.4298, 0.3947, 0.6556, 0.4118, 0.6847, 0.4105, 0.6861, 0.4308, 0.6573, 0.433, 0.402, 0.3425, 0.4219, 0.3424, 0.4298, 0.3947, 0.4069, 0.3953, 0.6268, 0.4109, 0.6556, 0.4118, 0.6573, 0.433, 0.6291, 0.4339, 0.3818, 0.3432, 0.402, 0.3425, 0.4069, 0.3953, 0.3836, 0.3962, 0.5995, 0.408, 0.6268, 0.4109, 0.6291, 0.4339, 0.6025, 0.4335, 0.3617, 0.3442, 0.3818, 0.3432, 0.3836, 0.3962, 0.3604, 0.3971, 0.2402, 0.489, 0.2466, 0.4889, 0.2469, 0.5988, 0.2404, 0.5862, 0.2283, 0.4353, 0.2392, 0.4289, 0.2337, 0.4892, 0.2237, 0.4891, 0.279, 0.4053, 0.2963, 0.402, 0.2886, 0.4899, 0.2705, 0.4893, 0.5239, 0.4117, 0.532, 0.4181, 0.5418, 0.4792, 0.5354, 0.4795, 0.2131, 0.4409, 0.2283, 0.4353, 0.2237, 0.4891, 0.2092, 0.4886, 0.2648, 0.4098, 0.279, 0.4053, 0.2705, 0.4893, 0.2564, 0.489, 0.5158, 0.4056, 0.5239, 0.4117, 0.5354, 0.4795, 0.5287, 0.4799, 0.1936, 0.4455, 0.2131, 0.4409, 0.2092, 0.4886, 0.1904, 0.4878, 0.2542, 0.4155, 0.2648, 0.4098, 0.2564, 0.489, 0.2466, 0.4889, 0.5046, 0.4006, 0.5158, 0.4056, 0.5287, 0.4799, 0.5183, 0.4807, 0.1702, 0.449, 0.1936, 0.4455, 0.1904, 0.4878, 0.1675, 0.4867, 0.2467, 0.4221, 0.2542, 0.4155, 0.2466, 0.4889, 0.2402, 0.489, 0.4897, 0.3972, 0.5046, 0.4006, 0.5183, 0.4807, 0.5036, 0.4821, 0.1438, 0.4513, 0.1702, 0.449, 0.1675, 0.4867, 0.1414, 0.4853, 0.4718, 0.3952, 0.4897, 0.3972, 0.5036, 0.4821, 0.4849, 0.4839, 0.1153, 0.4524, 0.1438, 0.4513, 0.1414, 0.4853, 0.1133, 0.4839, 0.4516, 0.3946, 0.4718, 0.3952, 0.4849, 0.4839, 0.463, 0.4859, 0.08613, 0.4521, 0.1153, 0.4524, 0.1133, 0.4839, 0.08426, 0.4826, 0.4298, 0.3947, 0.4516, 0.3946, 0.463, 0.4859, 0.4387, 0.4878, 0.6573, 0.433, 0.6861, 0.4308, 0.6887, 0.4606, 0.6605, 0.4643, 0.4069, 0.3953, 0.4298, 0.3947, 0.4387, 0.4878, 0.4128, 0.4894, 0.6291, 0.4339, 0.6573, 0.433, 0.6605, 0.4643, 0.6328, 0.468, 0.3836, 0.3962, 0.4069, 0.3953, 0.4128, 0.4894, 0.3862, 0.4906, 0.6025, 0.4335, 0.6291, 0.4339, 0.6328, 0.468, 0.6071, 0.4716, 0.3604, 0.3971, 0.3836, 0.3962, 0.3862, 0.4906, 0.3596, 0.491, 0.5789, 0.4316, 0.6025, 0.4335, 0.6071, 0.4716, 0.5845, 0.4745, 0.3377, 0.3982, 0.3604, 0.3971, 0.3596, 0.491, 0.334, 0.4909, 0.559, 0.4283, 0.5789, 0.4316, 0.5845, 0.4745, 0.5659, 0.4768, 0.3161, 0.3998, 0.3377, 0.3982, 0.334, 0.4909, 0.3101, 0.4905, 0.5433, 0.4237, 0.559, 0.4283, 0.5659, 0.4768, 0.5517, 0.4784, 0.2392, 0.4289, 0.2467, 0.4221, 0.2402, 0.489, 0.2337, 0.4892, 0.2963, 0.402, 0.3161, 0.3998, 0.3101, 0.4905, 0.2886, 0.4899, 0.4424, 0.6431, 0.4675, 0.6375, 0.465, 0.7359, 0.4398, 0.7423, 0.5036, 0.4821, 0.5183, 0.4807, 0.5244, 0.6081, 0.5093, 0.6198, 0.1414, 0.4853, 0.1675, 0.4867, 0.1648, 0.5274, 0.1387, 0.5196, 0.4849, 0.4839, 0.5036, 0.4821, 0.5093, 0.6198, 0.4901, 0.6297, 0.1133, 0.4839, 0.1414, 0.4853, 0.1387, 0.5196, 0.1107, 0.5141, 0.463, 0.4859, 0.4849, 0.4839, 0.4901, 0.6297, 0.4675, 0.6375, 0.08426, 0.4826, 0.1133, 0.4839, 0.1107, 0.5141, 0.08191, 0.5113, 0.4387, 0.4878, 0.463, 0.4859, 0.4675, 0.6375, 0.4424, 0.6431, 0.6605, 0.4643, 0.6887, 0.4606, 0.6913, 0.4884, 0.6637, 0.4944, 0.4128, 0.4894, 0.4387, 0.4878, 0.4424, 0.6431, 0.4156, 0.6463, 0.6328, 0.468, 0.6605, 0.4643, 0.6637, 0.4944, 0.6367, 0.503, 0.3862, 0.4906, 0.4128, 0.4894, 0.4156, 0.6463, 0.3883, 0.6473, 0.6071, 0.4716, 0.6328, 0.468, 0.6367, 0.503, 0.6116, 0.5136, 0.3596, 0.491, 0.3862, 0.4906, 0.3883, 0.6473, 0.3612, 0.6461, 0.5845, 0.4745, 0.6071, 0.4716, 0.6116, 0.5136, 0.5893, 0.5257, 0.334, 0.4909, 0.3596, 0.491, 0.3612, 0.6461, 0.3352, 0.6428, 0.5659, 0.4768, 0.5845, 0.4745, 0.5893, 0.5257, 0.5707, 0.539, 0.3101, 0.4905, 0.334, 0.4909, 0.3352, 0.6428, 0.311, 0.6376, 0.5517, 0.4784, 0.5659, 0.4768, 0.5707, 0.539, 0.5566, 0.553, 0.2337, 0.4892, 0.2402, 0.489, 0.2404, 0.5862, 0.2336, 0.5731, 0.2886, 0.4899, 0.3101, 0.4905, 0.311, 0.6376, 0.2895, 0.6304, 0.5418, 0.4792, 0.5517, 0.4784, 0.5566, 0.553, 0.5471, 0.5673, 0.2237, 0.4891, 0.2337, 0.4892, 0.2336, 0.5731, 0.2229, 0.5602, 0.2705, 0.4893, 0.2886, 0.4899, 0.2895, 0.6304, 0.2712, 0.6213, 0.5354, 0.4795, 0.5418, 0.4792, 0.5471, 0.5673, 0.5413, 0.5815, 0.2092, 0.4886, 0.2237, 0.4891, 0.2229, 0.5602, 0.2076, 0.548, 0.2564, 0.489, 0.2705, 0.4893, 0.2712, 0.6213, 0.2569, 0.6107, 0.5287, 0.4799, 0.5354, 0.4795, 0.5413, 0.5815, 0.5349, 0.5951, 0.1904, 0.4878, 0.2092, 0.4886, 0.2076, 0.548, 0.188, 0.537, 0.2466, 0.4889, 0.2564, 0.489, 0.2569, 0.6107, 0.2469, 0.5988, 0.5183, 0.4807, 0.5287, 0.4799, 0.5349, 0.5951, 0.5244, 0.6081, 0.1675, 0.4867, 0.1904, 0.4878, 0.188, 0.537, 0.1648, 0.5274, 0.3356, 0.7379, 0.3605, 0.7432, 0.3576, 0.8131, 0.3339, 0.8053, 0.6637, 0.4944, 0.6913, 0.4884, 0.6964, 0.5207, 0.6698, 0.5294, 0.4156, 0.6463, 0.4424, 0.6431, 0.4398, 0.7423, 0.4134, 0.7456, 0.6367, 0.503, 0.6637, 0.4944, 0.6698, 0.5294, 0.6433, 0.5418, 0.3883, 0.6473, 0.4156, 0.6463, 0.4134, 0.7456, 0.3867, 0.7458, 0.6116, 0.5136, 0.6367, 0.503, 0.6433, 0.5418, 0.6181, 0.5572, 0.3612, 0.6461, 0.3883, 0.6473, 0.3867, 0.7458, 0.3605, 0.7432, 0.5893, 0.5257, 0.6116, 0.5136, 0.6181, 0.5572, 0.5955, 0.5751, 0.3352, 0.6428, 0.3612, 0.6461, 0.3605, 0.7432, 0.3356, 0.7379, 0.5707, 0.539, 0.5893, 0.5257, 0.5955, 0.5751, 0.5765, 0.5949, 0.311, 0.6376, 0.3352, 0.6428, 0.3356, 0.7379, 0.3125, 0.73, 0.5566, 0.553, 0.5707, 0.539, 0.5765, 0.5949, 0.5621, 0.6161, 0.2336, 0.5731, 0.2404, 0.5862, 0.2406, 0.6574, 0.2327, 0.6381, 0.2895, 0.6304, 0.311, 0.6376, 0.3125, 0.73, 0.2918, 0.7198, 0.5471, 0.5673, 0.5566, 0.553, 0.5621, 0.6161, 0.5522, 0.6378, 0.2229, 0.5602, 0.2336, 0.5731, 0.2327, 0.6381, 0.2213, 0.6189, 0.2712, 0.6213, 0.2895, 0.6304, 0.2918, 0.7198, 0.2741, 0.7074, 0.5413, 0.5815, 0.5471, 0.5673, 0.5522, 0.6378, 0.5453, 0.6593, 0.2076, 0.548, 0.2229, 0.5602, 0.2213, 0.6189, 0.2053, 0.6005, 0.2569, 0.6107, 0.2712, 0.6213, 0.2741, 0.7074, 0.2596, 0.6928, 0.5349, 0.5951, 0.5413, 0.5815, 0.5453, 0.6593, 0.5372, 0.6798, 0.188, 0.537, 0.2076, 0.548, 0.2053, 0.6005, 0.185, 0.5838, 0.2469, 0.5988, 0.2569, 0.6107, 0.2596, 0.6928, 0.2486, 0.676, 0.5244, 0.6081, 0.5349, 0.5951, 0.5372, 0.6798, 0.5251, 0.6981, 0.1648, 0.5274, 0.188, 0.537, 0.185, 0.5838, 0.1613, 0.5693, 0.2404, 0.5862, 0.2469, 0.5988, 0.2486, 0.676, 0.2406, 0.6574, 0.5093, 0.6198, 0.5244, 0.6081, 0.5251, 0.6981, 0.5085, 0.7137, 0.1387, 0.5196, 0.1648, 0.5274, 0.1613, 0.5693, 0.135, 0.5576, 0.4901, 0.6297, 0.5093, 0.6198, 0.5085, 0.7137, 0.4882, 0.7263, 0.1107, 0.5141, 0.1387, 0.5196, 0.135, 0.5576, 0.1073, 0.5494, 0.4675, 0.6375, 0.4901, 0.6297, 0.4882, 0.7263, 0.465, 0.7359, 0.08191, 0.5113, 0.1107, 0.5141, 0.1073, 0.5494, 0.07913, 0.5451, 0.22, 0.6512, 0.2323, 0.6763, 0.2331, 0.7341, 0.2228, 0.7084, 0.5765, 0.5949, 0.5955, 0.5751, 0.5981, 0.5984, 0.5794, 0.6248, 0.3125, 0.73, 0.3356, 0.7379, 0.3339, 0.8053, 0.3121, 0.7941, 0.5621, 0.6161, 0.5765, 0.5949, 0.5794, 0.6248, 0.5649, 0.653, 0.2327, 0.6381, 0.2406, 0.6574, 0.2418, 0.7008, 0.2323, 0.6763, 0.2918, 0.7198, 0.3125, 0.73, 0.3121, 0.7941, 0.2928, 0.7801, 0.5522, 0.6378, 0.5621, 0.6161, 0.5649, 0.653, 0.5544, 0.6817, 0.2213, 0.6189, 0.2327, 0.6381, 0.2323, 0.6763, 0.22, 0.6512, 0.2741, 0.7074, 0.2918, 0.7198, 0.2928, 0.7801, 0.2762, 0.7635, 0.5453, 0.6593, 0.5522, 0.6378, 0.5544, 0.6817, 0.5458, 0.7097, 0.2053, 0.6005, 0.2213, 0.6189, 0.22, 0.6512, 0.2037, 0.6267, 0.2596, 0.6928, 0.2741, 0.7074, 0.2762, 0.7635, 0.2623, 0.7447, 0.5372, 0.6798, 0.5453, 0.6593, 0.5458, 0.7097, 0.5354, 0.7356, 0.185, 0.5838, 0.2053, 0.6005, 0.2037, 0.6267, 0.1832, 0.6043, 0.2486, 0.676, 0.2596, 0.6928, 0.2623, 0.7447, 0.2511, 0.7239, 0.5251, 0.6981, 0.5372, 0.6798, 0.5354, 0.7356, 0.5212, 0.7584, 0.1613, 0.5693, 0.185, 0.5838, 0.1832, 0.6043, 0.1593, 0.585, 0.2406, 0.6574, 0.2486, 0.676, 0.2511, 0.7239, 0.2418, 0.7008, 0.5085, 0.7137, 0.5251, 0.6981, 0.5212, 0.7584, 0.5032, 0.7777, 0.135, 0.5576, 0.1613, 0.5693, 0.1593, 0.585, 0.1331, 0.5697, 0.4882, 0.7263, 0.5085, 0.7137, 0.5032, 0.7777, 0.4823, 0.7934, 0.1073, 0.5494, 0.135, 0.5576, 0.1331, 0.5697, 0.1056, 0.5593, 0.465, 0.7359, 0.4882, 0.7263, 0.4823, 0.7934, 0.4591, 0.8054, 0.07913, 0.5451, 0.1073, 0.5494, 0.1056, 0.5593, 0.07751, 0.5544, 0.4398, 0.7423, 0.465, 0.7359, 0.4591, 0.8054, 0.4343, 0.8135, 0.6698, 0.5294, 0.6964, 0.5207, 0.6979, 0.5297, 0.6716, 0.5398, 0.4134, 0.7456, 0.4398, 0.7423, 0.4343, 0.8135, 0.4085, 0.8174, 0.6433, 0.5418, 0.6698, 0.5294, 0.6716, 0.5398, 0.6453, 0.5551, 0.3867, 0.7458, 0.4134, 0.7456, 0.4085, 0.8174, 0.3827, 0.8172, 0.6181, 0.5572, 0.6433, 0.5418, 0.6453, 0.5551, 0.6205, 0.5748, 0.3605, 0.7432, 0.3867, 0.7458, 0.3827, 0.8172, 0.3576, 0.8131, 0.5955, 0.5751, 0.6181, 0.5572, 0.6205, 0.5748, 0.5981, 0.5984, 0.2824, 0.8222, 0.3008, 0.839, 0.284, 0.9017, 0.2587, 0.881, 0.2762, 0.7635, 0.2928, 0.7801, 0.3008, 0.839, 0.2824, 0.8222, 0.5458, 0.7097, 0.5544, 0.6817, 0.5676, 0.7098, 0.5564, 0.7402, 0.2037, 0.6267, 0.22, 0.6512, 0.2228, 0.7084, 0.2095, 0.6821, 0.2623, 0.7447, 0.2762, 0.7635, 0.2824, 0.8222, 0.2667, 0.803, 0.5354, 0.7356, 0.5458, 0.7097, 0.5564, 0.7402, 0.5443, 0.7684, 0.1832, 0.6043, 0.2037, 0.6267, 0.2095, 0.6821, 0.1919, 0.6564, 0.2511, 0.7239, 0.2623, 0.7447, 0.2667, 0.803, 0.2536, 0.7818, 0.5212, 0.7584, 0.5354, 0.7356, 0.5443, 0.7684, 0.53, 0.7939, 0.1593, 0.585, 0.1832, 0.6043, 0.1919, 0.6564, 0.17, 0.6327, 0.2418, 0.7008, 0.2511, 0.7239, 0.2536, 0.7818, 0.2427, 0.7587, 0.5032, 0.7777, 0.5212, 0.7584, 0.53, 0.7939, 0.5131, 0.8164, 0.1331, 0.5697, 0.1593, 0.585, 0.17, 0.6327, 0.1449, 0.6123, 0.4823, 0.7934, 0.5032, 0.7777, 0.5131, 0.8164, 0.4935, 0.8357, 0.1056, 0.5593, 0.1331, 0.5697, 0.1449, 0.6123, 0.1181, 0.596, 0.4591, 0.8054, 0.4823, 0.7934, 0.4935, 0.8357, 0.4714, 0.8513, 0.07751, 0.5544, 0.1056, 0.5593, 0.1181, 0.596, 0.09126, 0.5846, 0.4343, 0.8135, 0.4591, 0.8054, 0.4714, 0.8513, 0.4473, 0.863, 0.6716, 0.5398, 0.6979, 0.5297, 0.723, 0.5489, 0.6972, 0.5603, 0.4085, 0.8174, 0.4343, 0.8135, 0.4473, 0.863, 0.4216, 0.8699, 0.6453, 0.5551, 0.6716, 0.5398, 0.6972, 0.5603, 0.6705, 0.5759, 0.3827, 0.8172, 0.4085, 0.8174, 0.4216, 0.8699, 0.3955, 0.8722, 0.6205, 0.5748, 0.6453, 0.5551, 0.6705, 0.5759, 0.6443, 0.5962, 0.3576, 0.8131, 0.3827, 0.8172, 0.3955, 0.8722, 0.3697, 0.8699, 0.5981, 0.5984, 0.6205, 0.5748, 0.6443, 0.5962, 0.6197, 0.6206, 0.3339, 0.8053, 0.3576, 0.8131, 0.3697, 0.8699, 0.3449, 0.8634, 0.5794, 0.6248, 0.5981, 0.5984, 0.6197, 0.6206, 0.5983, 0.6486, 0.3121, 0.7941, 0.3339, 0.8053, 0.3449, 0.8634, 0.3217, 0.8529, 0.5649, 0.653, 0.5794, 0.6248, 0.5983, 0.6486, 0.5809, 0.6788, 0.2323, 0.6763, 0.2418, 0.7008, 0.2427, 0.7587, 0.2331, 0.7341, 0.2928, 0.7801, 0.3121, 0.7941, 0.3217, 0.8529, 0.3008, 0.839, 0.5544, 0.6817, 0.5649, 0.653, 0.5809, 0.6788, 0.5676, 0.7098, 0.2024, 0.8053, 0.218, 0.8319, 0.1953, 0.8426, 0.1796, 0.8126, 0.5564, 0.7402, 0.5676, 0.7098, 0.6146, 0.7628, 0.6024, 0.7912, 0.2095, 0.6821, 0.2228, 0.7084, 0.1755, 0.7521, 0.1612, 0.7268, 0.2667, 0.803, 0.2824, 0.8222, 0.2587, 0.881, 0.2365, 0.8575, 0.5443, 0.7684, 0.5564, 0.7402, 0.6024, 0.7912, 0.5885, 0.8194, 0.1919, 0.6564, 0.2095, 0.6821, 0.1612, 0.7268, 0.1448, 0.703, 0.2536, 0.7818, 0.2667, 0.803, 0.2365, 0.8575, 0.218, 0.8319, 0.53, 0.7939, 0.5443, 0.7684, 0.5885, 0.8194, 0.5719, 0.8466, 0.17, 0.6327, 0.1919, 0.6564, 0.1448, 0.703, 0.1256, 0.6812, 0.2427, 0.7587, 0.2536, 0.7818, 0.218, 0.8319, 0.2024, 0.8053, 0.5131, 0.8164, 0.53, 0.7939, 0.5719, 0.8466, 0.5517, 0.8717, 0.1449, 0.6123, 0.17, 0.6327, 0.1256, 0.6812, 0.1037, 0.6619, 0.4935, 0.8357, 0.5131, 0.8164, 0.5517, 0.8717, 0.5281, 0.8939, 0.1181, 0.596, 0.1449, 0.6123, 0.1037, 0.6619, 0.08, 0.6451, 0.4714, 0.8513, 0.4935, 0.8357, 0.5281, 0.8939, 0.5012, 0.9122, 0.09126, 0.5846, 0.1181, 0.596, 0.08, 0.6451, 0.05588, 0.6304, 0.4473, 0.863, 0.4714, 0.8513, 0.5012, 0.9122, 0.4718, 0.9259, 0.6972, 0.5603, 0.723, 0.5489, 0.7384, 0.603, 0.7159, 0.6183, 0.4216, 0.8699, 0.4473, 0.863, 0.4718, 0.9259, 0.4406, 0.935, 0.6705, 0.5759, 0.6972, 0.5603, 0.7159, 0.6183, 0.6936, 0.6364, 0.3955, 0.8722, 0.4216, 0.8699, 0.4406, 0.935, 0.4081, 0.9388, 0.6443, 0.5962, 0.6705, 0.5759, 0.6936, 0.6364, 0.6731, 0.6575, 0.3697, 0.8699, 0.3955, 0.8722, 0.4081, 0.9388, 0.3752, 0.9372, 0.6197, 0.6206, 0.6443, 0.5962, 0.6731, 0.6575, 0.655, 0.6813, 0.3449, 0.8634, 0.3697, 0.8699, 0.3752, 0.9372, 0.343, 0.9303, 0.5983, 0.6486, 0.6197, 0.6206, 0.655, 0.6813, 0.6395, 0.7072, 0.3217, 0.8529, 0.3449, 0.8634, 0.343, 0.9303, 0.3124, 0.9183, 0.5809, 0.6788, 0.5983, 0.6486, 0.6395, 0.7072, 0.6265, 0.7346, 0.2331, 0.7341, 0.2427, 0.7587, 0.2024, 0.8053, 0.1887, 0.7785, 0.3008, 0.839, 0.3217, 0.8529, 0.3124, 0.9183, 0.284, 0.9017, 0.5676, 0.7098, 0.5809, 0.6788, 0.6265, 0.7346, 0.6146, 0.7628, 0.2228, 0.7084, 0.2331, 0.7341, 0.1887, 0.7785, 0.1755, 0.7521, 0.953, 0.2827, 0.9706, 0.3004, 0.9844, 0.3212, 0.994, 0.3444, 0.9988, 0.369, 0.9988, 0.394, 0.994, 0.4186, 0.9844, 0.4417, 0.9706, 0.4626, 0.953, 0.4803, 0.9323, 0.4942, 0.9093, 0.5038, 0.8848, 0.5087, 0.8599, 0.5087, 0.8355, 0.5038, 0.8125, 0.4942, 0.7918, 0.4803, 0.7742, 0.4626, 0.7604, 0.4417, 0.7508, 0.4186, 0.746, 0.394, 0.746, 0.369, 0.7508, 0.3444, 0.7604, 0.3212, 0.7742, 0.3004, 0.7918, 0.2827, 0.8125, 0.2688, 0.8355, 0.2592, 0.8599, 0.2543, 0.8848, 0.2543, 0.9093, 0.2592, 0.9323, 0.2688, 0.5517, 0.8717, 0.5719, 0.8466, 0.5956, 0.8549, 0.575, 0.8827, 0.1037, 0.6619, 0.1256, 0.6812, 0.1068, 0.6913, 0.08619, 0.6743, 0.5281, 0.8939, 0.5517, 0.8717, 0.575, 0.8827, 0.5501, 0.908, 0.08, 0.6451, 0.1037, 0.6619, 0.08619, 0.6743, 0.06373, 0.6591, 0.5012, 0.9122, 0.5281, 0.8939, 0.5501, 0.908, 0.5211, 0.9296, 0.05588, 0.6304, 0.08, 0.6451, 0.06373, 0.6591, 0.04045, 0.6446, 0.4718, 0.9259, 0.5012, 0.9122, 0.5211, 0.9296, 0.4887, 0.9466, 0.7159, 0.6183, 0.7384, 0.603, 0.7457, 0.6212, 0.725, 0.6367, 0.4406, 0.935, 0.4718, 0.9259, 0.4887, 0.9466, 0.4535, 0.9585, 0.6936, 0.6364, 0.7159, 0.6183, 0.725, 0.6367, 0.7054, 0.6537, 0.4081, 0.9388, 0.4406, 0.935, 0.4535, 0.9585, 0.4163, 0.9646, 0.6731, 0.6575, 0.6936, 0.6364, 0.7054, 0.6537, 0.6879, 0.6728, 0.3752, 0.9372, 0.4081, 0.9388, 0.4163, 0.9646, 0.378, 0.9644, 0.655, 0.6813, 0.6731, 0.6575, 0.6879, 0.6728, 0.6726, 0.6941, 0.343, 0.9303, 0.3752, 0.9372, 0.378, 0.9644, 0.34, 0.9575, 0.6395, 0.7072, 0.655, 0.6813, 0.6726, 0.6941, 0.6594, 0.7175, 0.3124, 0.9183, 0.343, 0.9303, 0.34, 0.9575, 0.3036, 0.9442, 0.6265, 0.7346, 0.6395, 0.7072, 0.6594, 0.7175, 0.6474, 0.7426, 0.1887, 0.7785, 0.2024, 0.8053, 0.1796, 0.8126, 0.1664, 0.7838, 0.284, 0.9017, 0.3124, 0.9183, 0.3036, 0.9442, 0.27, 0.9251, 0.6146, 0.7628, 0.6265, 0.7346, 0.6474, 0.7426, 0.6365, 0.7691, 0.1755, 0.7521, 0.1887, 0.7785, 0.1664, 0.7838, 0.1539, 0.7571, 0.2587, 0.881, 0.284, 0.9017, 0.27, 0.9251, 0.2398, 0.901, 0.6024, 0.7912, 0.6146, 0.7628, 0.6365, 0.7691, 0.6252, 0.797, 0.1612, 0.7268, 0.1755, 0.7521, 0.1539, 0.7571, 0.1405, 0.7327, 0.2365, 0.8575, 0.2587, 0.881, 0.2398, 0.901, 0.2151, 0.8725, 0.5885, 0.8194, 0.6024, 0.7912, 0.6252, 0.797, 0.612, 0.8259, 0.1448, 0.703, 0.1612, 0.7268, 0.1405, 0.7327, 0.1249, 0.7108, 0.218, 0.8319, 0.2365, 0.8575, 0.2151, 0.8725, 0.1953, 0.8426, 0.5719, 0.8466, 0.5885, 0.8194, 0.612, 0.8259, 0.5956, 0.8549, 0.1256, 0.6812, 0.1448, 0.703, 0.1249, 0.7108, 0.1068, 0.6913])
me_cylinder.materials.append(None)
me_cylinder.materials.append(mat_material_001)
me_cylinder.update()

# ---- objects
ob_light = bpy.data.objects.new('Light', light_light)
ob_camera = bpy.data.objects.new('Camera', cam_camera)
ob_cylinder = bpy.data.objects.new('Cylinder', me_cylinder)

# ---- transforms, parenting, visibility, modifiers, constraints
ob_light.location = (4.076, 1.005, 5.904)
ob_light.rotation_euler = (0.6503, 0.05522, 1.866)
ob_light.lock_rotations_4d = False
ob_light.empty_display_type = 'ARROWS'
ob_light.color = (0.0, 0.0, 0.0, 0.0)
ob_light.lineart.crease_threshold = 0.0
ob_camera.location = (7.359, -6.926, 4.958)
ob_camera.rotation_euler = (1.109, 0.0, 0.8149)
ob_camera.lock_rotations_4d = False
ob_camera.empty_display_type = 'ARROWS'
ob_camera.color = (0.0, 0.0, 0.0, 0.0)
ob_camera.display_type = 'WIRE'
ob_camera.lineart.crease_threshold = 0.0
ob_cylinder.location = (0.0, -0.01926, 1.346)
ob_cylinder.scale = (0.2654, 0.2612, 1.289)
_m = ob_cylinder.modifiers.new('Auto Smooth', 'NODES')
_m.node_group = ng_auto_smooth
_gi = [s.identifier for s in ng_auto_smooth.interface.items_tree if s.item_type == 'SOCKET' and s.in_out == 'INPUT']
_m[_gi[1]] = 0.5236  # Angle

# ---- collection membership
col_collection.objects.link(ob_light)
col_collection.objects.link(ob_camera)
col_collection.objects.link(ob_cylinder)

# ---- scene / render settings (as saved in the file)
scene.camera = ob_camera
scene.frame_start = 1; scene.frame_end = 250; scene.frame_set(1)
scene.render.engine = 'BLENDER_EEVEE_NEXT'
scene.cycles.sampling_pattern = 'TABULATED_SOBOL'
scene.cycles.use_light_tree = False
scene.view_settings.view_transform = 'Filmic'
bpy.context.view_layer.update()
